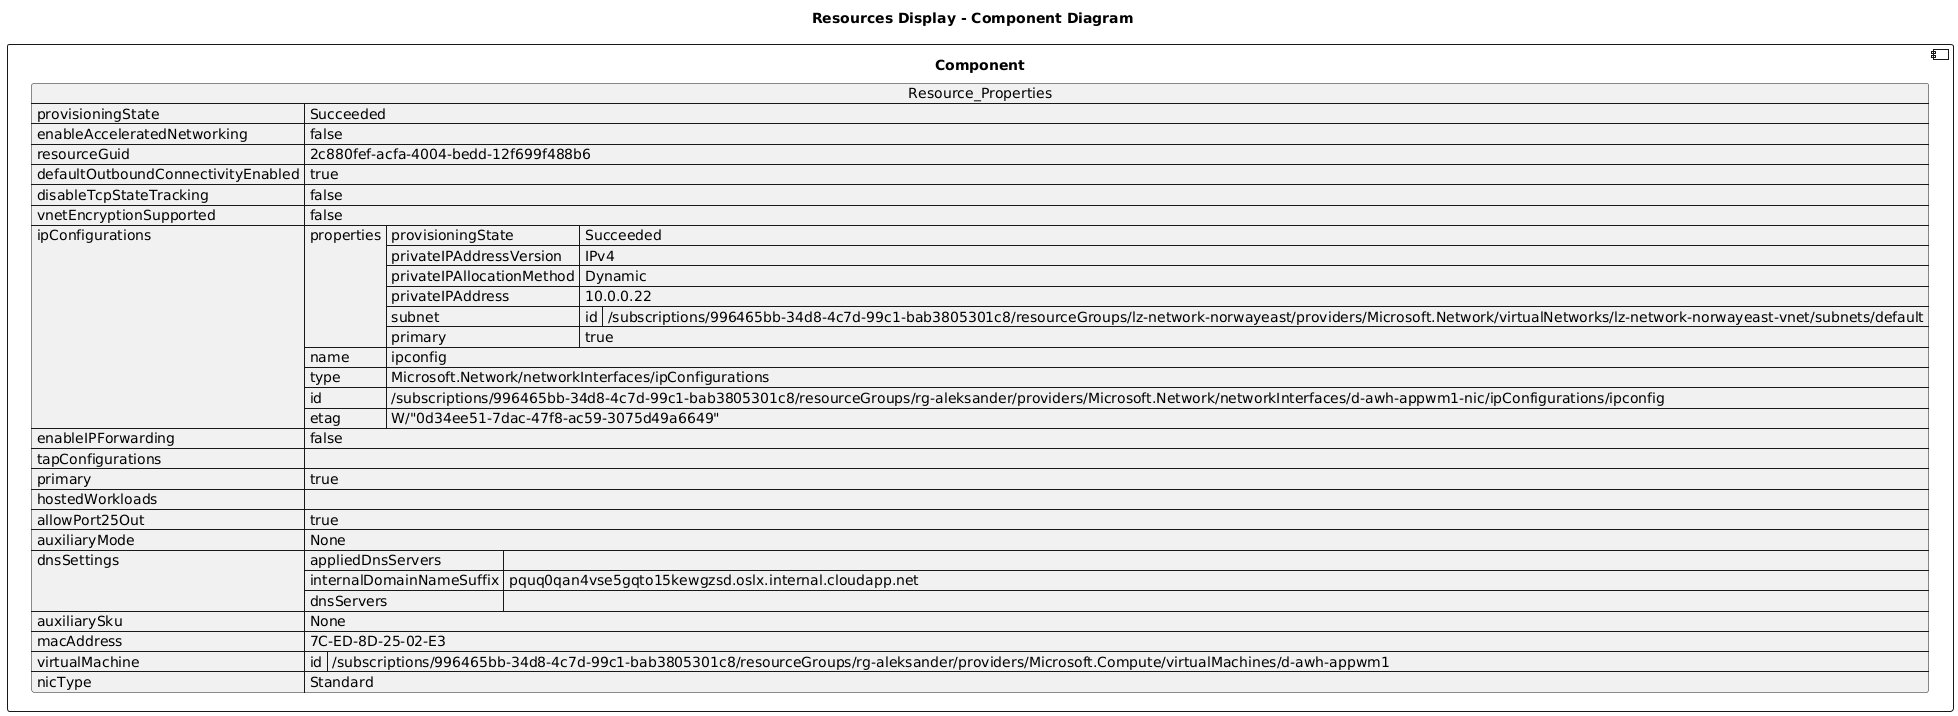

The diagram above was rendered by PlantUML. Its source (embedded in the PNG):
@startuml

title Resources Display - Component Diagram

component Component {

json  Resource_Properties {
  "provisioningState": "Succeeded",
  "enableAcceleratedNetworking": false,
  "resourceGuid": "2c880fef-acfa-4004-bedd-12f699f488b6",
  "defaultOutboundConnectivityEnabled": true,
  "disableTcpStateTracking": false,
  "vnetEncryptionSupported": false,
  "ipConfigurations": [
    {
      "properties": {
        "provisioningState": "Succeeded",
        "privateIPAddressVersion": "IPv4",
        "privateIPAllocationMethod": "Dynamic",
        "privateIPAddress": "10.0.0.22",
        "subnet": {
          "id": "/subscriptions/996465bb-34d8-4c7d-99c1-bab3805301c8/resourceGroups/lz-network-norwayeast/providers/Microsoft.Network/virtualNetworks/lz-network-norwayeast-vnet/subnets/default"
        },
        "primary": true
      },
      "name": "ipconfig",
      "type": "Microsoft.Network/networkInterfaces/ipConfigurations",
      "id": "/subscriptions/996465bb-34d8-4c7d-99c1-bab3805301c8/resourceGroups/rg-aleksander/providers/Microsoft.Network/networkInterfaces/d-awh-appwm1-nic/ipConfigurations/ipconfig",
      "etag": "W/\"0d34ee51-7dac-47f8-ac59-3075d49a6649\""
    }
  ],
  "enableIPForwarding": false,
  "tapConfigurations": [],
  "primary": true,
  "hostedWorkloads": [],
  "allowPort25Out": true,
  "auxiliaryMode": "None",
  "dnsSettings": {
    "appliedDnsServers": [],
    "internalDomainNameSuffix": "pquq0qan4vse5gqto15kewgzsd.oslx.internal.cloudapp.net",
    "dnsServers": []
  },
  "auxiliarySku": "None",
  "macAddress": "7C-ED-8D-25-02-E3",
  "virtualMachine": {
    "id": "/subscriptions/996465bb-34d8-4c7d-99c1-bab3805301c8/resourceGroups/rg-aleksander/providers/Microsoft.Compute/virtualMachines/d-awh-appwm1"
  },
  "nicType": "Standard"
}
}
@enduml